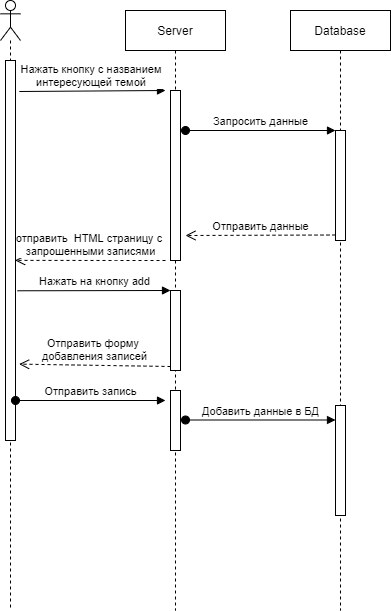

The diagram above was exported from draw.io. Its source (the exported page's mxGraphModel, read from the mxfile embedded in the PNG):
<mxGraphModel dx="1024" dy="592" grid="1" gridSize="10" guides="1" tooltips="1" connect="1" arrows="1" fold="1" page="1" pageScale="1" pageWidth="1169" pageHeight="827" math="0" shadow="0">
  <root>
    <mxCell id="0" />
    <mxCell id="1" parent="0" />
    <mxCell id="ZArFrC7v1UMpWfNcHfIo-30" value="Server" style="shape=umlLifeline;perimeter=lifelinePerimeter;whiteSpace=wrap;html=1;container=1;collapsible=0;recursiveResize=0;outlineConnect=0;" vertex="1" parent="1">
      <mxGeometry x="200" y="80" width="100" height="600" as="geometry" />
    </mxCell>
    <mxCell id="ZArFrC7v1UMpWfNcHfIo-29" value="" style="shape=umlLifeline;participant=umlActor;perimeter=lifelinePerimeter;whiteSpace=wrap;html=1;container=1;collapsible=0;recursiveResize=0;verticalAlign=top;spacingTop=36;outlineConnect=0;" vertex="1" parent="1">
      <mxGeometry x="75" y="70" width="20" height="610" as="geometry" />
    </mxCell>
    <mxCell id="ZArFrC7v1UMpWfNcHfIo-28" value="Database" style="shape=umlLifeline;perimeter=lifelinePerimeter;whiteSpace=wrap;html=1;container=1;collapsible=0;recursiveResize=0;outlineConnect=0;" vertex="1" parent="1">
      <mxGeometry x="365" y="80" width="100" height="600" as="geometry" />
    </mxCell>
    <mxCell id="ZArFrC7v1UMpWfNcHfIo-2" value="" style="html=1;points=[];perimeter=orthogonalPerimeter;" vertex="1" parent="1">
      <mxGeometry x="80" y="130" width="10" height="380" as="geometry" />
    </mxCell>
    <mxCell id="ZArFrC7v1UMpWfNcHfIo-3" value="" style="html=1;points=[];perimeter=orthogonalPerimeter;" vertex="1" parent="1">
      <mxGeometry x="245" y="160" width="10" height="170" as="geometry" />
    </mxCell>
    <mxCell id="ZArFrC7v1UMpWfNcHfIo-4" value="Нажать кнопку с названием&amp;nbsp;&lt;br&gt;интересующей темой&amp;nbsp;" style="html=1;verticalAlign=bottom;endArrow=block;exitX=1.28;exitY=0.124;exitDx=0;exitDy=0;exitPerimeter=0;" edge="1" parent="1">
      <mxGeometry relative="1" as="geometry">
        <mxPoint x="93.79999999999995" y="161" as="sourcePoint" />
        <mxPoint x="240" y="160" as="targetPoint" />
      </mxGeometry>
    </mxCell>
    <mxCell id="ZArFrC7v1UMpWfNcHfIo-5" value="отправить&amp;nbsp; HTML страницу с&amp;nbsp;&lt;br&gt;запрошенными записями" style="html=1;verticalAlign=bottom;endArrow=open;dashed=1;endSize=8;entryX=0.96;entryY=0.526;entryDx=0;entryDy=0;entryPerimeter=0;" edge="1" parent="1" target="ZArFrC7v1UMpWfNcHfIo-2">
      <mxGeometry relative="1" as="geometry">
        <mxPoint x="210" y="236" as="targetPoint" />
        <mxPoint x="240" y="330" as="sourcePoint" />
        <Array as="points">
          <mxPoint x="200" y="330" />
        </Array>
      </mxGeometry>
    </mxCell>
    <mxCell id="ZArFrC7v1UMpWfNcHfIo-9" value="Запросить данные" style="html=1;verticalAlign=bottom;startArrow=oval;endArrow=block;startSize=8;" edge="1" parent="1">
      <mxGeometry relative="1" as="geometry">
        <mxPoint x="260" y="200" as="sourcePoint" />
        <mxPoint x="410" y="200" as="targetPoint" />
      </mxGeometry>
    </mxCell>
    <mxCell id="ZArFrC7v1UMpWfNcHfIo-11" value="" style="html=1;points=[];perimeter=orthogonalPerimeter;" vertex="1" parent="1">
      <mxGeometry x="410" y="200" width="10" height="110" as="geometry" />
    </mxCell>
    <mxCell id="ZArFrC7v1UMpWfNcHfIo-13" value="Отправить данные" style="html=1;verticalAlign=bottom;endArrow=open;dashed=1;endSize=8;exitX=0;exitY=0.95;" edge="1" source="ZArFrC7v1UMpWfNcHfIo-11" parent="1">
      <mxGeometry relative="1" as="geometry">
        <mxPoint x="260" y="305" as="targetPoint" />
      </mxGeometry>
    </mxCell>
    <mxCell id="ZArFrC7v1UMpWfNcHfIo-14" value="" style="html=1;points=[];perimeter=orthogonalPerimeter;" vertex="1" parent="1">
      <mxGeometry x="245" y="360" width="10" height="80" as="geometry" />
    </mxCell>
    <mxCell id="ZArFrC7v1UMpWfNcHfIo-15" value="Нажать на кнопку add" style="html=1;verticalAlign=bottom;endArrow=block;entryX=0;entryY=0;exitX=1.2;exitY=0.606;exitDx=0;exitDy=0;exitPerimeter=0;" edge="1" target="ZArFrC7v1UMpWfNcHfIo-14" parent="1" source="ZArFrC7v1UMpWfNcHfIo-2">
      <mxGeometry relative="1" as="geometry">
        <mxPoint x="175" y="360" as="sourcePoint" />
      </mxGeometry>
    </mxCell>
    <mxCell id="ZArFrC7v1UMpWfNcHfIo-16" value="Отправить форму &lt;br&gt;добавления записей" style="html=1;verticalAlign=bottom;endArrow=open;dashed=1;endSize=8;exitX=0;exitY=0.95;entryX=1.36;entryY=0.799;entryDx=0;entryDy=0;entryPerimeter=0;" edge="1" source="ZArFrC7v1UMpWfNcHfIo-14" parent="1" target="ZArFrC7v1UMpWfNcHfIo-2">
      <mxGeometry relative="1" as="geometry">
        <mxPoint x="175" y="436" as="targetPoint" />
      </mxGeometry>
    </mxCell>
    <mxCell id="ZArFrC7v1UMpWfNcHfIo-20" value="" style="html=1;points=[];perimeter=orthogonalPerimeter;" vertex="1" parent="1">
      <mxGeometry x="245" y="460" width="10" height="60" as="geometry" />
    </mxCell>
    <mxCell id="ZArFrC7v1UMpWfNcHfIo-21" value="Отправить запись" style="html=1;verticalAlign=bottom;startArrow=oval;startFill=1;endArrow=block;startSize=8;" edge="1" parent="1">
      <mxGeometry width="60" relative="1" as="geometry">
        <mxPoint x="90" y="470" as="sourcePoint" />
        <mxPoint x="240" y="470" as="targetPoint" />
      </mxGeometry>
    </mxCell>
    <mxCell id="ZArFrC7v1UMpWfNcHfIo-22" value="Добавить данные в БД" style="html=1;verticalAlign=bottom;startArrow=oval;endArrow=block;startSize=8;" edge="1" parent="1">
      <mxGeometry relative="1" as="geometry">
        <mxPoint x="260" y="489.5" as="sourcePoint" />
        <mxPoint x="410" y="489.5" as="targetPoint" />
      </mxGeometry>
    </mxCell>
    <mxCell id="ZArFrC7v1UMpWfNcHfIo-23" value="" style="html=1;points=[];perimeter=orthogonalPerimeter;" vertex="1" parent="1">
      <mxGeometry x="410" y="475" width="10" height="110" as="geometry" />
    </mxCell>
  </root>
</mxGraphModel>